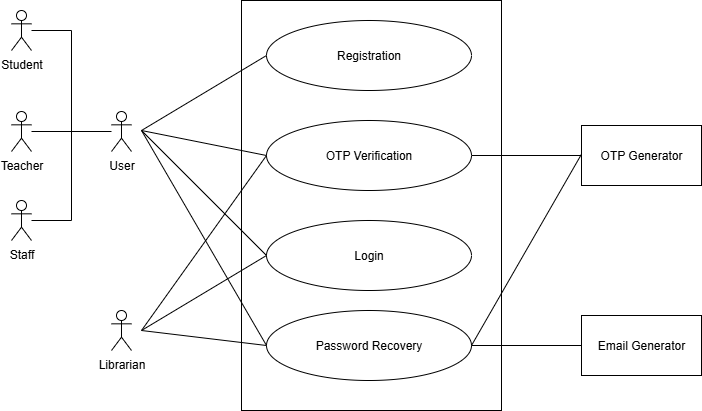

The diagram above was exported from draw.io. Its source (the exported page's mxGraphModel, read from the mxfile embedded in the PNG):
<mxGraphModel dx="1042" dy="608" grid="1" gridSize="10" guides="1" tooltips="1" connect="1" arrows="1" fold="1" page="1" pageScale="1" pageWidth="827" pageHeight="1169" math="0" shadow="0">
  <root>
    <mxCell id="0" />
    <mxCell id="1" parent="0" />
    <mxCell id="L8kzrZeacCW31FAGVDu0-1" value="" style="rounded=0;whiteSpace=wrap;html=1;" vertex="1" parent="1">
      <mxGeometry x="970" y="290" width="260" height="410" as="geometry" />
    </mxCell>
    <mxCell id="L8kzrZeacCW31FAGVDu0-2" value="Registration" style="ellipse;whiteSpace=wrap;html=1;" vertex="1" parent="1">
      <mxGeometry x="995" y="310" width="205" height="70" as="geometry" />
    </mxCell>
    <mxCell id="L8kzrZeacCW31FAGVDu0-3" value="OTP Verification" style="ellipse;whiteSpace=wrap;html=1;" vertex="1" parent="1">
      <mxGeometry x="995" y="410" width="205" height="70" as="geometry" />
    </mxCell>
    <mxCell id="L8kzrZeacCW31FAGVDu0-4" value="Login" style="ellipse;whiteSpace=wrap;html=1;" vertex="1" parent="1">
      <mxGeometry x="995" y="510" width="205" height="70" as="geometry" />
    </mxCell>
    <mxCell id="L8kzrZeacCW31FAGVDu0-5" value="Password Recovery" style="ellipse;whiteSpace=wrap;html=1;" vertex="1" parent="1">
      <mxGeometry x="995" y="600" width="205" height="70" as="geometry" />
    </mxCell>
    <mxCell id="L8kzrZeacCW31FAGVDu0-6" value="" style="endArrow=none;html=1;rounded=0;entryX=0;entryY=0.5;entryDx=0;entryDy=0;" edge="1" parent="1" target="L8kzrZeacCW31FAGVDu0-2">
      <mxGeometry width="50" height="50" relative="1" as="geometry">
        <mxPoint x="870" y="420" as="sourcePoint" />
        <mxPoint x="940" y="640" as="targetPoint" />
      </mxGeometry>
    </mxCell>
    <mxCell id="L8kzrZeacCW31FAGVDu0-7" value="" style="endArrow=none;html=1;rounded=0;entryX=0;entryY=0.5;entryDx=0;entryDy=0;" edge="1" parent="1" target="L8kzrZeacCW31FAGVDu0-3">
      <mxGeometry width="50" height="50" relative="1" as="geometry">
        <mxPoint x="870" y="420" as="sourcePoint" />
        <mxPoint x="960" y="560" as="targetPoint" />
      </mxGeometry>
    </mxCell>
    <mxCell id="L8kzrZeacCW31FAGVDu0-8" value="" style="endArrow=none;html=1;rounded=0;entryX=0;entryY=0.5;entryDx=0;entryDy=0;" edge="1" parent="1" target="L8kzrZeacCW31FAGVDu0-4">
      <mxGeometry width="50" height="50" relative="1" as="geometry">
        <mxPoint x="870" y="420" as="sourcePoint" />
        <mxPoint x="980" y="550" as="targetPoint" />
      </mxGeometry>
    </mxCell>
    <mxCell id="L8kzrZeacCW31FAGVDu0-9" value="" style="endArrow=none;html=1;rounded=0;entryX=0;entryY=0.5;entryDx=0;entryDy=0;" edge="1" parent="1" target="L8kzrZeacCW31FAGVDu0-5">
      <mxGeometry width="50" height="50" relative="1" as="geometry">
        <mxPoint x="870" y="420" as="sourcePoint" />
        <mxPoint x="1060" y="550" as="targetPoint" />
      </mxGeometry>
    </mxCell>
    <mxCell id="L8kzrZeacCW31FAGVDu0-10" value="" style="endArrow=none;html=1;rounded=0;entryX=0;entryY=0.5;entryDx=0;entryDy=0;" edge="1" parent="1" target="L8kzrZeacCW31FAGVDu0-4">
      <mxGeometry width="50" height="50" relative="1" as="geometry">
        <mxPoint x="870" y="620" as="sourcePoint" />
        <mxPoint x="1010" y="520" as="targetPoint" />
      </mxGeometry>
    </mxCell>
    <mxCell id="L8kzrZeacCW31FAGVDu0-11" value="OTP Generator" style="rounded=0;whiteSpace=wrap;html=1;" vertex="1" parent="1">
      <mxGeometry x="1310" y="415" width="120" height="60" as="geometry" />
    </mxCell>
    <mxCell id="L8kzrZeacCW31FAGVDu0-12" value="" style="endArrow=none;html=1;rounded=0;exitX=1;exitY=0.5;exitDx=0;exitDy=0;entryX=0;entryY=0.5;entryDx=0;entryDy=0;" edge="1" parent="1" source="L8kzrZeacCW31FAGVDu0-3" target="L8kzrZeacCW31FAGVDu0-11">
      <mxGeometry width="50" height="50" relative="1" as="geometry">
        <mxPoint x="1340" y="470" as="sourcePoint" />
        <mxPoint x="1420" y="520" as="targetPoint" />
      </mxGeometry>
    </mxCell>
    <mxCell id="L8kzrZeacCW31FAGVDu0-13" value="" style="endArrow=none;html=1;rounded=0;exitX=1;exitY=0.5;exitDx=0;exitDy=0;entryX=0;entryY=0.478;entryDx=0;entryDy=0;entryPerimeter=0;" edge="1" parent="1" source="L8kzrZeacCW31FAGVDu0-5" target="L8kzrZeacCW31FAGVDu0-11">
      <mxGeometry width="50" height="50" relative="1" as="geometry">
        <mxPoint x="1300" y="540" as="sourcePoint" />
        <mxPoint x="1370" y="490" as="targetPoint" />
      </mxGeometry>
    </mxCell>
    <mxCell id="L8kzrZeacCW31FAGVDu0-14" value="" style="endArrow=none;html=1;rounded=0;entryX=0;entryY=0.5;entryDx=0;entryDy=0;" edge="1" parent="1" target="L8kzrZeacCW31FAGVDu0-5">
      <mxGeometry width="50" height="50" relative="1" as="geometry">
        <mxPoint x="870" y="620" as="sourcePoint" />
        <mxPoint x="1025" y="600" as="targetPoint" />
      </mxGeometry>
    </mxCell>
    <mxCell id="L8kzrZeacCW31FAGVDu0-15" value="" style="endArrow=none;html=1;rounded=0;exitX=0;exitY=0.5;exitDx=0;exitDy=0;" edge="1" parent="1" source="L8kzrZeacCW31FAGVDu0-3">
      <mxGeometry width="50" height="50" relative="1" as="geometry">
        <mxPoint x="1090" y="470" as="sourcePoint" />
        <mxPoint x="870" y="620" as="targetPoint" />
      </mxGeometry>
    </mxCell>
    <mxCell id="L8kzrZeacCW31FAGVDu0-16" value="User" style="shape=umlActor;verticalLabelPosition=bottom;verticalAlign=top;html=1;outlineConnect=0;" vertex="1" parent="1">
      <mxGeometry x="840" y="401" width="20" height="40" as="geometry" />
    </mxCell>
    <mxCell id="L8kzrZeacCW31FAGVDu0-17" value="Student" style="shape=umlActor;verticalLabelPosition=bottom;verticalAlign=top;html=1;outlineConnect=0;" vertex="1" parent="1">
      <mxGeometry x="740" y="300" width="20" height="40" as="geometry" />
    </mxCell>
    <mxCell id="L8kzrZeacCW31FAGVDu0-18" value="Teacher" style="shape=umlActor;verticalLabelPosition=bottom;verticalAlign=top;html=1;outlineConnect=0;" vertex="1" parent="1">
      <mxGeometry x="740" y="401" width="20" height="40" as="geometry" />
    </mxCell>
    <mxCell id="L8kzrZeacCW31FAGVDu0-19" value="Staff" style="shape=umlActor;verticalLabelPosition=bottom;verticalAlign=top;html=1;outlineConnect=0;" vertex="1" parent="1">
      <mxGeometry x="740" y="490" width="20" height="40" as="geometry" />
    </mxCell>
    <mxCell id="L8kzrZeacCW31FAGVDu0-20" value="" style="endArrow=none;html=1;rounded=0;" edge="1" parent="1">
      <mxGeometry width="50" height="50" relative="1" as="geometry">
        <mxPoint x="800" y="510" as="sourcePoint" />
        <mxPoint x="800" y="320" as="targetPoint" />
      </mxGeometry>
    </mxCell>
    <mxCell id="L8kzrZeacCW31FAGVDu0-21" value="" style="endArrow=none;html=1;rounded=0;" edge="1" parent="1" source="L8kzrZeacCW31FAGVDu0-17">
      <mxGeometry width="50" height="50" relative="1" as="geometry">
        <mxPoint x="779.9999755859376" y="313" as="sourcePoint" />
        <mxPoint x="800" y="320" as="targetPoint" />
      </mxGeometry>
    </mxCell>
    <mxCell id="L8kzrZeacCW31FAGVDu0-22" value="" style="endArrow=none;html=1;rounded=0;" edge="1" parent="1" target="L8kzrZeacCW31FAGVDu0-19">
      <mxGeometry width="50" height="50" relative="1" as="geometry">
        <mxPoint x="800" y="510" as="sourcePoint" />
        <mxPoint x="779.9999755859376" y="553" as="targetPoint" />
      </mxGeometry>
    </mxCell>
    <mxCell id="L8kzrZeacCW31FAGVDu0-23" value="" style="endArrow=none;html=1;rounded=0;" edge="1" parent="1" source="L8kzrZeacCW31FAGVDu0-18">
      <mxGeometry width="50" height="50" relative="1" as="geometry">
        <mxPoint x="830" y="460" as="sourcePoint" />
        <mxPoint x="840" y="421" as="targetPoint" />
      </mxGeometry>
    </mxCell>
    <mxCell id="L8kzrZeacCW31FAGVDu0-24" value="Librarian" style="shape=umlActor;verticalLabelPosition=bottom;verticalAlign=top;html=1;outlineConnect=0;" vertex="1" parent="1">
      <mxGeometry x="840" y="600" width="20" height="40" as="geometry" />
    </mxCell>
    <mxCell id="L8kzrZeacCW31FAGVDu0-25" value="Email Generator" style="rounded=0;whiteSpace=wrap;html=1;" vertex="1" parent="1">
      <mxGeometry x="1310" y="605" width="120" height="60" as="geometry" />
    </mxCell>
    <mxCell id="L8kzrZeacCW31FAGVDu0-26" value="" style="endArrow=none;html=1;rounded=0;exitX=1;exitY=0.5;exitDx=0;exitDy=0;entryX=0;entryY=0.5;entryDx=0;entryDy=0;" edge="1" parent="1" source="L8kzrZeacCW31FAGVDu0-5" target="L8kzrZeacCW31FAGVDu0-25">
      <mxGeometry width="50" height="50" relative="1" as="geometry">
        <mxPoint x="1230" y="520" as="sourcePoint" />
        <mxPoint x="1280" y="470" as="targetPoint" />
      </mxGeometry>
    </mxCell>
  </root>
</mxGraphModel>